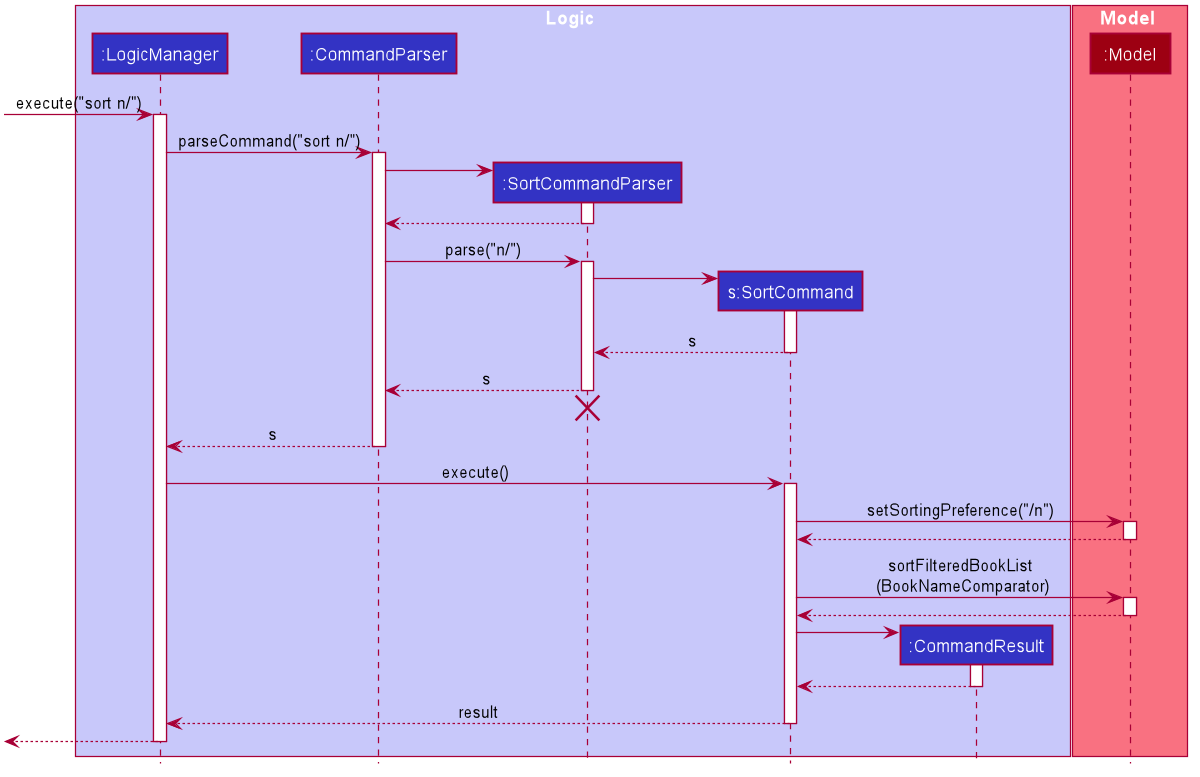

The diagram above was rendered by PlantUML. Its source (embedded in the PNG):
@startuml









skinparam BackgroundColor #FFFFFFF

skinparam Shadowing false

skinparam Class {
    FontColor #FFFFFF
    BorderThickness 1
    BorderColor #FFFFFF
    StereotypeFontColor #FFFFFF
    FontName Arial
}

skinparam Actor {
    BorderColor #000000
    Color #000000
    FontName Arial
}

skinparam Sequence {
    MessageAlign center
    BoxFontSize 15
    BoxPadding 0
    BoxFontColor #FFFFFF
    FontName Arial
}

skinparam Participant {
    FontColor #FFFFFFF
    Padding 20
}

skinparam MinClassWidth 50
skinparam ParticipantPadding 10
skinparam Shadowing false
skinparam DefaultTextAlignment center
skinparam packageStyle Rectangle

hide footbox
hide members
hide circle

box Logic #C8C8FA
participant ":LogicManager" as LogicManager #3333C4
participant ":CommandParser" as CommandParser #3333C4
participant ":SortCommandParser" as SortCommandParser #3333C4
participant "s:SortCommand" as SortCommand #3333C4
participant ":CommandResult" as CommandResult #3333C4
end box

box Model #F97181
participant ":Model" as Model #9D0012
end box

[-> LogicManager : execute("sort n/")
activate LogicManager

LogicManager -> CommandParser : parseCommand("sort n/")
activate CommandParser

create SortCommandParser
CommandParser -> SortCommandParser
activate SortCommandParser

SortCommandParser --> CommandParser
deactivate SortCommandParser

CommandParser -> SortCommandParser : parse("n/")
activate SortCommandParser

create SortCommand
SortCommandParser -> SortCommand
activate SortCommand

SortCommand --> SortCommandParser : s
deactivate SortCommand

SortCommandParser --> CommandParser : s
deactivate SortCommandParser
SortCommandParser -[hidden]-> CommandParser
destroy SortCommandParser

CommandParser --> LogicManager : s
deactivate CommandParser

LogicManager -> SortCommand : execute()
activate SortCommand

SortCommand -> Model : setSortingPreference("/n")
activate Model

Model --> SortCommand
deactivate Model

SortCommand -> Model : sortFilteredBookList\n (BookNameComparator)
activate Model

Model --> SortCommand
deactivate Model

create CommandResult
SortCommand -> CommandResult
activate CommandResult

CommandResult --> SortCommand
deactivate CommandResult

SortCommand --> LogicManager : result
deactivate SortCommand

[<--LogicManager
deactivate LogicManager
@enduml